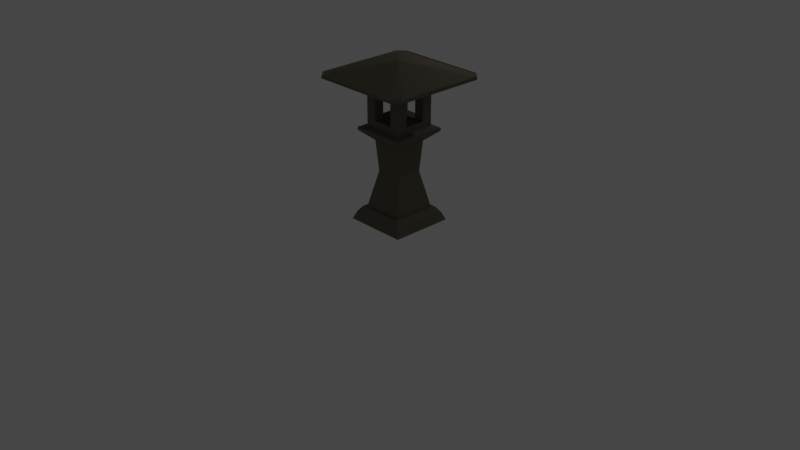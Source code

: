 # Source: lantern-flame.blend  (saved by Blender 2.92.15; exported with 4.5.12 LTS)
import bpy
from mathutils import Matrix  # noqa: F401  (used for matrix-valued properties, if any)

bpy.ops.wm.read_factory_settings(use_empty=True)
scene = bpy.context.scene
scene.name = 'Scene'

# ---- collections
col_collection = bpy.data.collections.new('Collection'); scene.collection.children.link(col_collection)

# ---- materials (node trees are filled in below, after node groups)
mat_stone = bpy.data.materials.new('Stone')
mat_stone.use_transparent_shadow = False
mat_flame = bpy.data.materials.new('Flame')
mat_flame.use_transparent_shadow = False

# ---- material node trees
mat_stone.use_nodes = True; mat_stone.node_tree.nodes.clear()
_N = mat_stone.node_tree.nodes; _L = mat_stone.node_tree.links
n0 = _N.new('ShaderNodeBsdfPrincipled'); n0.name = 'Principled BSDF'; n0.location = (10, 300)
n0.distribution = 'GGX'
n0.subsurface_method = 'BURLEY'
n0.inputs[0].default_value = (0.1789, 0.163, 0.1205, 1.0)
n0.inputs[2].default_value = 1.0
n0.inputs[3].default_value = 1.45
n0.inputs[13].default_value = 0.0
n0.inputs[27].default_value = (0.0, 0.0, 0.0, 1.0)
n0.inputs[28].default_value = 1.0
n1 = _N.new('ShaderNodeOutputMaterial'); n1.name = 'Material Output'; n1.location = (300, 300)
_L.new(n0.outputs[0], n1.inputs[0])
n1.is_active_output = True
mat_flame.use_nodes = True; mat_flame.node_tree.nodes.clear()
_N = mat_flame.node_tree.nodes; _L = mat_flame.node_tree.links
n0 = _N.new('ShaderNodeBsdfPrincipled'); n0.name = 'Principled BSDF'; n0.location = (10, 300)
n0.distribution = 'GGX'
n0.subsurface_method = 'BURLEY'
n0.inputs[0].default_value = (0.8971, 0.3183, 0.0, 1.0)
n0.inputs[2].default_value = 0.6571
n0.inputs[3].default_value = 1.45
n0.inputs[13].default_value = 0.0
n0.inputs[20].default_value = 0.0
n0.inputs[27].default_value = (1.0, 0.03761, 0.0, 1.0)
n0.inputs[28].default_value = 45.3
n1 = _N.new('ShaderNodeOutputMaterial'); n1.name = 'Material Output'; n1.location = (300, 300)
_L.new(n0.outputs[0], n1.inputs[0])
n1.is_active_output = True

# ---- world
world_world = bpy.data.worlds.new('World'); scene.world = world_world
world_world.use_nodes = True; world_world.node_tree.nodes.clear()
_N = world_world.node_tree.nodes; _L = world_world.node_tree.links
n0 = _N.new('ShaderNodeOutputWorld'); n0.name = 'World Output'; n0.location = (300, 300)
n1 = _N.new('ShaderNodeBackground'); n1.name = 'Background'; n1.location = (10, 300)
n1.inputs[0].default_value = (0.05088, 0.05088, 0.05088, 1.0)
_L.new(n1.outputs[0], n0.inputs[0])
n0.is_active_output = True
world_world.color = (0.05088, 0.05088, 0.05088)
world_world.use_sun_shadow = False
world_world.sun_shadow_jitter_overblur = 0.0

# ---- cameras
cam_camera = bpy.data.cameras.new('Camera')
cam_camera.clip_end = 100.0
cam_camera.ortho_scale = 7.314

# ---- lights
light_light_001 = bpy.data.lights.new('Light.001', 'POINT')
light_light_001.color = (1.0, 0.1059, 0.0)
light_light_001.specular_factor = 0.0
light_light_001.transmission_factor = 0.0
light_light_001.energy = 50.0
light_light_001.shadow_soft_size = 0.08
light_light_001.shadow_maximum_resolution = 0.006
light_light_001.use_absolute_resolution = True
light_light_002 = bpy.data.lights.new('Light.002', 'POINT')
light_light_002.specular_factor = 0.1641
light_light_002.transmission_factor = 0.0
light_light_002.energy = 18.8
light_light_002.shadow_soft_size = 0.06
light_light_002.shadow_maximum_resolution = 0.006
light_light_002.use_absolute_resolution = True

# ---- meshes
me_plane = bpy.data.meshes.new('Plane')
me_plane.from_pydata([(-1.0, -1.0, 0.0), (1.0, -1.0, 0.0), (-1.0, 1.0, 0.0), (1.0, 1.0, 0.0), (-0.8942, -0.8942, 0.306), (0.8942, -0.8942, 0.306), (-0.8942, 0.8942, 0.306), (0.8942, 0.8942, 0.306), (-0.6755, 0.6755, 0.5226), (-0.6755, -0.6755, 0.5226), (0.6755, -0.6755, 0.5226), (0.6755, 0.6755, 0.5226), (-0.772, 0.772, 0.5226), (-0.772, -0.772, 0.5226), (0.772, -0.772, 0.5226), (0.772, 0.772, 0.5226), (-0.4195, 0.4195, 1.966), (-0.4195, -0.4195, 1.966), (0.4195, -0.4195, 1.966), (0.4195, 0.4195, 1.966), (-0.4946, 0.4946, 3.178), (-0.4946, -0.4946, 3.178), (0.4946, -0.4946, 3.178), (0.4946, 0.4946, 3.178), (0.6511, -0.6511, 3.76), (0.6511, 0.6511, 3.76), (-0.6511, -0.6511, 3.76), (-0.6511, 0.6511, 3.76), (-0.8552, 0.8552, 3.686), (0.8552, 0.8552, 3.686), (0.8552, -0.8552, 3.686), (-0.8552, -0.8552, 3.686), (0.8552, 0.8552, 3.569), (0.8552, -0.8552, 3.569), (-0.8552, -0.8552, 3.569), (-0.8552, 0.8552, 3.569), (0.0, -0.6511, 3.76), (0.0, 0.6511, 3.76), (0.6511, 0.0, 3.76), (-0.6511, 0.0, 3.76), (0.3256, 0.0, 3.76), (-0.3256, 0.0, 3.76), (0.0, 0.3256, 3.76), (0.0, -0.3256, 3.76), (-0.3256, -0.3256, 3.76), (-0.3256, 0.3256, 3.76), (0.3256, 0.3256, 3.76), (0.3256, -0.3256, 3.76), (0.3256, -0.6511, 4.023), (0.6511, -0.6511, 4.023), (-0.3256, 0.6511, 4.023), (-0.6511, 0.6511, 4.023), (0.6511, 0.3256, 4.023), (0.6511, 0.6511, 4.023), (-0.6511, -0.3256, 4.023), (-0.6511, -0.6511, 4.023), (-0.3256, -0.6511, 4.023), (0.0, -0.6511, 4.023), (0.3256, 0.6511, 4.023), (0.0, 0.6511, 4.023), (0.6511, -0.3256, 4.023), (0.6511, 0.0, 4.023), (-0.6511, 0.3256, 4.023), (-0.6511, 0.0, 4.023), (0.3256, 0.0, 4.023), (0.0, 0.3256, 4.023), (-0.3256, 0.0, 4.023), (0.0, -0.3256, 4.023), (-0.3256, -0.3256, 4.023), (-0.3256, 0.3256, 4.023), (0.3256, 0.3256, 4.023), (0.3256, -0.3256, 4.023), (0.6511, -0.3256, 4.345), (0.3256, 0.6511, 4.345), (-0.3256, -0.6511, 4.345), (-0.6511, -0.6511, 4.345), (-0.6511, -0.3256, 4.345), (0.6511, 0.6511, 4.345), (-0.6511, -0.3256, 4.634), (0.6511, 0.3256, 4.345), (-0.6511, 0.6511, 4.345), (-0.3256, 0.6511, 4.345), (0.6511, -0.6511, 4.345), (0.3256, -0.6511, 4.345), (-0.3256, -0.3256, 4.634), (-0.3256, -0.6511, 4.634), (-0.6511, 0.3256, 4.634), (-0.3256, 0.6511, 4.634), (-0.3256, 0.3256, 4.634), (0.3256, -0.3256, 4.345), (0.3256, 0.3256, 4.345), (-0.3256, 0.3256, 4.345), (-0.3256, -0.3256, 4.345), (-0.6511, 0.3256, 4.345), (-0.6511, 0.6511, 4.634), (0.6511, -0.6511, 4.634), (0.6511, -0.3256, 4.634), (0.6511, 0.6511, 4.634), (0.3256, 0.6511, 4.634), (-0.6511, -0.6511, 4.634), (0.6511, 0.3256, 4.634), (0.3256, -0.6511, 4.634), (0.3256, 0.3256, 4.634), (0.3256, -0.3256, 4.634), (0.0, 0.6511, 4.992), (-0.3256, 0.6511, 4.992), (0.6511, 0.6511, 4.992), (0.3256, 0.6511, 4.992), (0.6511, 0.0, 4.992), (0.6511, 0.3256, 4.992), (0.6511, -0.6511, 4.992), (0.6511, -0.3256, 4.992), (-0.6511, 0.0, 4.992), (-0.6511, -0.3256, 4.992), (-0.3256, 0.0, 4.992), (-0.3256, -0.6511, 4.992), (-0.3256, -0.3256, 4.992), (-0.3256, 0.3256, 4.992), (0.0, 0.3256, 4.992), (0.0, -0.6511, 4.992), (0.0, -0.3256, 4.992), (-0.6511, 0.3256, 4.992), (-0.6511, 0.6511, 4.992), (-0.6511, -0.6511, 4.992), (0.3256, -0.6511, 4.992), (0.3256, 0.0, 4.992), (0.3256, 0.3256, 4.992), (0.3256, -0.3256, 4.992), (0.0, 0.6252, 5.304), (0.6252, 0.0, 5.304), (-0.6252, 0.0, 5.304), (0.0, -0.6252, 5.304), (0.5401, 0.6252, 5.304), (0.6252, 0.5401, 5.304), (0.6511, 0.6511, 5.215), (0.6511, -0.6511, 5.215), (0.6252, -0.5401, 5.304), (0.5401, -0.6252, 5.304), (-0.6511, 0.6511, 5.215), (-0.6252, 0.5401, 5.304), (-0.5401, 0.6252, 5.304), (-0.5401, -0.6252, 5.304), (-0.6252, -0.5401, 5.304), (-0.6511, -0.6511, 5.215), (-0.6987, 0.8088, 5.443), (-1.036e-08, 0.8088, 5.443), (-0.8088, 0.0, 5.443), (-0.8088, -0.6987, 5.443), (0.6987, 0.8088, 5.443), (-0.8088, 0.6987, 5.443), (0.8088, 0.6987, 5.443), (0.8088, -0.6987, 5.443), (0.6987, -0.8088, 5.443), (-0.6987, -0.8088, 5.443), (-1.036e-08, -0.8088, 5.443), (0.8088, 0.0, 5.443), (-1.185, 1.372, 5.495), (-3.511e-08, 1.372, 5.495), (-1.372, 7.053e-09, 5.495), (-1.372, -1.185, 5.495), (1.185, 1.372, 5.495), (-1.372, 1.185, 5.495), (1.372, 1.185, 5.495), (1.372, -1.185, 5.495), (1.185, -1.372, 5.495), (-1.185, -1.372, 5.495), (-3.511e-08, -1.372, 5.495), (1.372, 7.053e-09, 5.495), (-1.456, 1.685, 5.584), (-4.724e-08, 1.685, 5.584), (-1.685, 3.898e-09, 5.584), (-1.685, -1.456, 5.584), (1.456, 1.685, 5.584), (-1.685, 1.456, 5.584), (1.685, 1.456, 5.584), (1.685, -1.456, 5.584), (1.456, -1.685, 5.584), (-1.456, -1.685, 5.584), (-4.724e-08, -1.685, 5.584), (1.685, 3.898e-09, 5.584), (-1.438, 1.665, 5.704), (-5.546e-08, 1.665, 5.704), (-1.665, 3.855e-09, 5.704), (-1.665, -1.438, 5.704), (1.438, 1.665, 5.704), (-1.665, 1.438, 5.704), (1.665, 1.438, 5.704), (1.665, -1.438, 5.704), (1.438, -1.665, 5.704), (-1.438, -1.665, 5.704), (-5.546e-08, -1.665, 5.704), (1.665, 3.855e-09, 5.704), (-1.387, 1.605, 5.681), (-5.058e-08, 1.605, 5.681), (-1.605, 3.001e-09, 5.681), (-1.605, -1.387, 5.681), (1.387, 1.605, 5.681), (-1.605, 1.387, 5.681), (1.605, 1.387, 5.681), (1.605, -1.387, 5.681), (1.387, -1.605, 5.681), (-1.387, -1.605, 5.681), (-5.058e-08, -1.605, 5.681), (1.605, 3.001e-09, 5.681), (2.516e-08, -2.751e-08, 6.206)], [], [(0, 2, 3, 1), (5, 7, 15, 14), (1, 3, 7, 5), (2, 0, 4, 6), (3, 2, 6, 7), (0, 1, 5, 4), (10, 11, 19, 18), (6, 4, 13, 12), (7, 6, 12, 15), (4, 5, 14, 13), (9, 8, 12, 13), (10, 9, 13, 14), (11, 10, 14, 15), (8, 11, 15, 12), (18, 19, 23, 22), (8, 9, 17, 16), (11, 8, 16, 19), (9, 10, 18, 17), (33, 32, 29, 30), (16, 17, 21, 20), (19, 16, 20, 23), (17, 18, 22, 21), (22, 23, 32, 33), (35, 34, 31, 28), (30, 29, 25, 38, 24), (28, 31, 26, 39, 27), (21, 22, 33, 34), (31, 30, 24, 36, 26), (32, 35, 28, 29), (23, 20, 35, 32), (34, 33, 30, 31), (20, 21, 34, 35), (29, 28, 27, 37, 25), (44, 41, 66, 68), (42, 46, 70, 65), (43, 44, 68, 67), (124, 119, 115, 116, 120, 127), (41, 45, 69, 66), (53, 58, 73, 98, 107, 104, 105, 87, 81, 50, 51, 80, 94, 122, 138, 140, 128, 132, 134, 106, 97, 77), (46, 40, 64, 70), (45, 42, 65, 69), (47, 43, 67, 71), (40, 47, 71, 64), (27, 39, 26, 55, 54, 63, 62, 51), (48, 49, 82, 95, 110, 135, 137, 131, 141, 143, 123, 99, 75, 55, 56, 74, 85, 115, 119, 124, 101, 83), (24, 38, 25, 53, 52, 61, 60, 49), (49, 60, 72, 96, 111, 108, 109, 100, 79, 52, 53, 77, 97, 106, 134, 133, 129, 136, 135, 110, 95, 82), (57, 48, 71, 67, 68, 56), (61, 52, 70, 64, 71, 60), (58, 59, 50, 69, 65, 70), (62, 63, 54, 68, 66, 69), (112, 121, 117, 114, 116, 113), (104, 107, 126, 118, 117, 105), (109, 108, 111, 127, 125, 126), (62, 69, 91, 88, 117, 121, 86, 93), (89, 71, 48, 83, 101, 124, 127, 103), (70, 90, 102, 126, 107, 98, 73, 58), (68, 54, 76, 78, 113, 116, 84, 92), (90, 70, 52, 79, 100, 109, 126, 102), (50, 81, 87, 105, 117, 88, 91, 69), (60, 71, 89, 103, 127, 111, 96, 72), (68, 92, 84, 116, 115, 85, 74, 56), (132, 133, 134), (135, 136, 137), (138, 139, 140), (141, 142, 143), (25, 37, 27, 51, 50, 59, 58, 53), (45, 41, 44, 43, 47, 40, 46, 42), (57, 56, 55, 26, 36, 24, 49, 48), (54, 55, 75, 99, 123, 143, 142, 130, 139, 138, 122, 94, 80, 51, 62, 93, 86, 121, 112, 113, 78, 76), (136, 129, 155, 151), (149, 146, 158, 161), (133, 132, 148, 150), (140, 139, 149, 144), (141, 131, 154, 153), (130, 142, 147, 146), (137, 136, 151, 152), (131, 137, 152, 154), (132, 128, 145, 148), (142, 141, 153, 147), (129, 133, 150, 155), (139, 130, 146, 149), (128, 140, 144, 145), (156, 161, 173, 168), (151, 155, 167, 163), (145, 144, 156, 157), (147, 153, 165, 159), (150, 148, 160, 162), (154, 152, 164, 166), (146, 147, 159, 158), (153, 154, 166, 165), (152, 151, 163, 164), (148, 145, 157, 160), (155, 150, 162, 167), (144, 149, 161, 156), (168, 173, 185, 180), (161, 158, 170, 173), (163, 167, 179, 175), (157, 156, 168, 169), (159, 165, 177, 171), (162, 160, 172, 174), (166, 164, 176, 178), (158, 159, 171, 170), (165, 166, 178, 177), (164, 163, 175, 176), (160, 157, 169, 172), (167, 162, 174, 179), (191, 186, 198, 203), (173, 170, 182, 185), (175, 179, 191, 187), (169, 168, 180, 181), (171, 177, 189, 183), (174, 172, 184, 186), (178, 176, 188, 190), (170, 171, 183, 182), (177, 178, 190, 189), (176, 175, 187, 188), (172, 169, 181, 184), (179, 174, 186, 191), (196, 193, 204), (180, 185, 197, 192), (185, 182, 194, 197), (187, 191, 203, 199), (181, 180, 192, 193), (183, 189, 201, 195), (186, 184, 196, 198), (190, 188, 200, 202), (182, 183, 195, 194), (189, 190, 202, 201), (188, 187, 199, 200), (184, 181, 193, 196), (203, 198, 204), (192, 197, 204), (197, 194, 204), (199, 203, 204), (193, 192, 204), (195, 201, 204), (198, 196, 204), (202, 200, 204), (194, 195, 204), (201, 202, 204), (200, 199, 204)])
_uv = me_plane.uv_layers.new(name='UVMap')
_uv.uv.foreach_set('vector', [0.0, 0.0, 0.0, 1.0, 1.0, 1.0, 1.0, 0.0, 1.0, 0.0, 1.0, 1.0, 1.0, 1.0, 1.0, 0.0, 1.0, 0.0, 1.0, 1.0, 1.0, 1.0, 1.0, 0.0, 0.0, 1.0, 0.0, 0.0, 0.0, 0.0, 0.0, 1.0, 1.0, 1.0, 0.0, 1.0, 0.0, 1.0, 1.0, 1.0, 0.0, 0.0, 1.0, 0.0, 1.0, 0.0, 0.0, 0.0, 0.9375, 0.06251, 0.9375, 0.9375, 0.9375, 0.9375, 0.9375, 0.06251, 0.0, 1.0, 0.0, 0.0, 0.0, 0.0, 0.0, 1.0, 1.0, 1.0, 0.0, 1.0, 0.0, 1.0, 1.0, 1.0, 0.0, 0.0, 1.0, 0.0, 1.0, 0.0, 0.0, 0.0, 0.06251, 0.06251, 0.06251, 0.9375, 0.0, 1.0, 0.0, 0.0, 0.9375, 0.06251, 0.06251, 0.06251, 0.0, 0.0, 1.0, 0.0, 0.9375, 0.9375, 0.9375, 0.06251, 1.0, 0.0, 1.0, 1.0, 0.06251, 0.9375, 0.9375, 0.9375, 1.0, 1.0, 0.0, 1.0, 0.9375, 0.06251, 0.9375, 0.9375, 0.9375, 0.9375, 0.9375, 0.06251, 0.06251, 0.9375, 0.06251, 0.06251, 0.06251, 0.06251, 0.06251, 0.9375, 0.9375, 0.9375, 0.06251, 0.9375, 0.06251, 0.9375, 0.9375, 0.9375, 0.06251, 0.06251, 0.9375, 0.06251, 0.9375, 0.06251, 0.06251, 0.06251, 0.9375, 0.06251, 0.9375, 0.9375, 0.9375, 0.9375, 0.9375, 0.06251, 0.06251, 0.9375, 0.06251, 0.06251, 0.06251, 0.06251, 0.06251, 0.9375, 0.9375, 0.9375, 0.06251, 0.9375, 0.06251, 0.9375, 0.9375, 0.9375, 0.06251, 0.06251, 0.9375, 0.06251, 0.9375, 0.06251, 0.06251, 0.06251, 0.9375, 0.06251, 0.9375, 0.9375, 0.9375, 0.9375, 0.9375, 0.06251, 0.06251, 0.9375, 0.06251, 0.06251, 0.06251, 0.06251, 0.06251, 0.9375, 0.9375, 0.06251, 0.9375, 0.9375, 0.9375, 0.9375, 0.9375, 0.2813, 0.9375, 0.06251, 0.06251, 0.9375, 0.06251, 0.06251, 0.06251, 0.06251, 0.06251, 0.7187, 0.06251, 0.9375, 0.06251, 0.06251, 0.9375, 0.06251, 0.9375, 0.06251, 0.06251, 0.06251, 0.06251, 0.06251, 0.9375, 0.06251, 0.9375, 0.06251, 0.2813, 0.06251, 0.06251, 0.06251, 0.9375, 0.9375, 0.06251, 0.9375, 0.06251, 0.9375, 0.9375, 0.9375, 0.9375, 0.9375, 0.06251, 0.9375, 0.06251, 0.9375, 0.9375, 0.9375, 0.06251, 0.06251, 0.9375, 0.06251, 0.9375, 0.06251, 0.06251, 0.06251, 0.06251, 0.9375, 0.06251, 0.06251, 0.06251, 0.06251, 0.06251, 0.9375, 0.9375, 0.9375, 0.06251, 0.9375, 0.06251, 0.9375, 0.7187, 0.9375, 0.9375, 0.9375, 0.2813, 0.2813, 0.2813, 0.5, 0.2813, 0.5, 0.2813, 0.2813, 0.5, 0.7187, 0.7187, 0.7187, 0.7187, 0.7187, 0.5, 0.7187, 0.5, 0.2813, 0.2813, 0.2813, 0.2813, 0.2813, 0.5, 0.2813, 0.7187, 0.06251, 0.5, 0.06251, 0.2813, 0.06251, 0.2813, 0.2813, 0.5, 0.2813, 0.7187, 0.2813, 0.2813, 0.5, 0.2813, 0.7187, 0.2813, 0.7187, 0.2813, 0.5, 0.9375, 0.9375, 0.7187, 0.9375, 0.7187, 0.9375, 0.7187, 0.9375, 0.7187, 0.9375, 0.5, 0.9375, 0.2813, 0.9375, 0.2813, 0.9375, 0.2813, 0.9375, 0.2813, 0.9375, 0.06251, 0.9375, 0.06251, 0.9375, 0.06251, 0.9375, 0.06251, 0.9375, 0.06251, 0.9375, 0.1221, 0.9375, 0.7187, 0.9375, 0.8779, 0.9375, 0.9375, 0.9375, 0.9375, 0.9375, 0.9375, 0.9375, 0.9375, 0.9375, 0.7187, 0.7187, 0.7187, 0.5, 0.7187, 0.5, 0.7187, 0.7187, 0.2813, 0.7187, 0.5, 0.7187, 0.5, 0.7187, 0.2813, 0.7187, 0.7187, 0.2813, 0.5, 0.2813, 0.5, 0.2813, 0.7187, 0.2813, 0.7187, 0.5, 0.7187, 0.2813, 0.7187, 0.2813, 0.7187, 0.5, 0.06251, 0.9375, 0.06251, 0.2813, 0.06251, 0.06251, 0.06251, 0.06251, 0.06251, 0.2813, 0.06251, 0.5, 0.06251, 0.7187, 0.06251, 0.9375, 0.7187, 0.06251, 0.9375, 0.06251, 0.9375, 0.06251, 0.9375, 0.06251, 0.9375, 0.06251, 0.9375, 0.06251, 0.8779, 0.06251, 0.2813, 0.06251, 0.1221, 0.06251, 0.06251, 0.06251, 0.06251, 0.06251, 0.06251, 0.06251, 0.06251, 0.06251, 0.06251, 0.06251, 0.2813, 0.06251, 0.2813, 0.06251, 0.2813, 0.06251, 0.2813, 0.06251, 0.5, 0.06251, 0.7187, 0.06251, 0.7187, 0.06251, 0.7187, 0.06251, 0.9375, 0.06251, 0.9375, 0.7187, 0.9375, 0.9375, 0.9375, 0.9375, 0.9375, 0.7187, 0.9375, 0.5, 0.9375, 0.2813, 0.9375, 0.06251, 0.9375, 0.06251, 0.9375, 0.2813, 0.9375, 0.2813, 0.9375, 0.2813, 0.9375, 0.2813, 0.9375, 0.5, 0.9375, 0.7187, 0.9375, 0.7187, 0.9375, 0.7187, 0.9375, 0.7187, 0.9375, 0.9375, 0.9375, 0.9375, 0.9375, 0.9375, 0.9375, 0.9375, 0.9375, 0.9375, 0.9375, 0.8779, 0.9375, 0.2813, 0.9375, 0.1221, 0.9375, 0.06251, 0.9375, 0.06251, 0.9375, 0.06251, 0.9375, 0.06251, 0.5, 0.06251, 0.7187, 0.06251, 0.7187, 0.2813, 0.5, 0.2813, 0.2813, 0.2813, 0.2813, 0.06251, 0.9375, 0.5, 0.9375, 0.7187, 0.7187, 0.7187, 0.7187, 0.5, 0.7187, 0.2813, 0.9375, 0.2813, 0.7187, 0.9375, 0.5, 0.9375, 0.2813, 0.9375, 0.2813, 0.7187, 0.5, 0.7187, 0.7187, 0.7187, 0.06251, 0.7187, 0.06251, 0.5, 0.06251, 0.2813, 0.2813, 0.2813, 0.2813, 0.5, 0.2813, 0.7187, 0.06251, 0.5, 0.06251, 0.7187, 0.2813, 0.7187, 0.2813, 0.5, 0.2813, 0.2813, 0.06251, 0.2813, 0.5, 0.9375, 0.7187, 0.9375, 0.7187, 0.7187, 0.5, 0.7187, 0.2813, 0.7187, 0.2813, 0.9375, 0.9375, 0.7187, 0.9375, 0.5, 0.9375, 0.2813, 0.7187, 0.2813, 0.7187, 0.5, 0.7187, 0.7187, 0.06251, 0.7187, 0.2813, 0.7187, 0.0, 0.0, 0.0, 0.0, 0.2813, 0.7187, 0.06251, 0.7187, 0.06251, 0.7187, 0.06251, 0.7187, 0.0, 0.0, 0.7187, 0.2813, 0.7187, 0.06251, 0.7187, 0.06251, 0.7187, 0.06251, 0.7187, 0.06251, 0.7187, 0.2813, 0.0, 0.0, 0.7187, 0.7187, 0.0, 0.0, 0.0, 0.0, 0.7187, 0.7187, 0.7187, 0.9375, 0.7187, 0.9375, 0.7187, 0.9375, 0.7187, 0.9375, 0.2813, 0.2813, 0.06251, 0.2813, 0.06251, 0.2813, 0.06251, 0.2813, 0.06251, 0.2813, 0.2813, 0.2813, 0.0, 0.0, 0.0, 0.0, 0.0, 0.0, 0.7187, 0.7187, 0.9375, 0.7187, 0.9375, 0.7187, 0.9375, 0.7187, 0.9375, 0.7187, 0.7187, 0.7187, 0.0, 0.0, 0.2813, 0.9375, 0.2813, 0.9375, 0.2813, 0.9375, 0.2813, 0.9375, 0.2813, 0.7187, 0.0, 0.0, 0.0, 0.0, 0.2813, 0.7187, 0.9375, 0.2813, 0.7187, 0.2813, 0.0, 0.0, 0.0, 0.0, 0.7187, 0.2813, 0.9375, 0.2813, 0.9375, 0.2813, 0.9375, 0.2813, 0.2813, 0.2813, 0.0, 0.0, 0.0, 0.0, 0.2813, 0.2813, 0.2813, 0.06251, 0.2813, 0.06251, 0.2813, 0.06251, 0.2813, 0.06251, 0.8779, 0.9375, 0.9375, 0.8779, 0.9375, 0.9375, 0.9375, 0.06251, 0.9375, 0.1221, 0.8779, 0.06251, 0.06251, 0.9375, 0.06251, 0.8779, 0.1221, 0.9375, 0.1221, 0.06251, 0.06251, 0.1221, 0.06251, 0.06251, 0.9375, 0.9375, 0.2813, 0.9375, 0.06251, 0.9375, 0.06251, 0.9375, 0.2813, 0.9375, 0.5, 0.9375, 0.7187, 0.9375, 0.9375, 0.9375, 0.2813, 0.7187, 0.2813, 0.5, 0.2813, 0.2813, 0.5, 0.2813, 0.7187, 0.2813, 0.7187, 0.5, 0.7187, 0.7187, 0.5, 0.7187, 0.5, 0.06251, 0.2813, 0.06251, 0.06251, 0.06251, 0.06251, 0.06251, 0.7187, 0.06251, 0.9375, 0.06251, 0.9375, 0.06251, 0.7187, 0.06251, 0.06251, 0.2813, 0.06251, 0.06251, 0.06251, 0.06251, 0.06251, 0.06251, 0.06251, 0.06251, 0.06251, 0.06251, 0.06251, 0.1221, 0.06251, 0.7187, 0.06251, 0.8779, 0.06251, 0.9375, 0.06251, 0.9375, 0.06251, 0.9375, 0.06251, 0.9375, 0.06251, 0.9375, 0.06251, 0.7187, 0.06251, 0.7187, 0.06251, 0.7187, 0.06251, 0.7187, 0.06251, 0.5, 0.06251, 0.2813, 0.06251, 0.2813, 0.06251, 0.2813, 0.9375, 0.1221, 0.9375, 0.2813, 0.9375, 0.2813, 0.9375, 0.1221, 0.06251, 0.8779, 0.06251, 0.7187, 0.06251, 0.7187, 0.06251, 0.8779, 0.9375, 0.8779, 0.8779, 0.9375, 0.8779, 0.9375, 0.9375, 0.8779, 0.1221, 0.9375, 0.06251, 0.8779, 0.06251, 0.8779, 0.1221, 0.9375, 0.1221, 0.06251, 0.2813, 0.06251, 0.2813, 0.06251, 0.1221, 0.06251, 0.06251, 0.7187, 0.06251, 0.1221, 0.06251, 0.1221, 0.06251, 0.7187, 0.8779, 0.06251, 0.9375, 0.1221, 0.9375, 0.1221, 0.8779, 0.06251, 0.2813, 0.06251, 0.8779, 0.06251, 0.8779, 0.06251, 0.2813, 0.06251, 0.8779, 0.9375, 0.7187, 0.9375, 0.7187, 0.9375, 0.8779, 0.9375, 0.06251, 0.1221, 0.1221, 0.06251, 0.1221, 0.06251, 0.06251, 0.1221, 0.9375, 0.2813, 0.9375, 0.8779, 0.9375, 0.8779, 0.9375, 0.2813, 0.06251, 0.8779, 0.06251, 0.7187, 0.06251, 0.7187, 0.06251, 0.8779, 0.7187, 0.9375, 0.1221, 0.9375, 0.1221, 0.9375, 0.7187, 0.9375, 0.1221, 0.9375, 0.06251, 0.8779, 0.06251, 0.8779, 0.1221, 0.9375, 0.9375, 0.1221, 0.9375, 0.2813, 0.9375, 0.2813, 0.9375, 0.1221, 0.7187, 0.9375, 0.1221, 0.9375, 0.1221, 0.9375, 0.7187, 0.9375, 0.06251, 0.1221, 0.1221, 0.06251, 0.1221, 0.06251, 0.06251, 0.1221, 0.9375, 0.8779, 0.8779, 0.9375, 0.8779, 0.9375, 0.9375, 0.8779, 0.2813, 0.06251, 0.8779, 0.06251, 0.8779, 0.06251, 0.2813, 0.06251, 0.06251, 0.7187, 0.06251, 0.1221, 0.06251, 0.1221, 0.06251, 0.7187, 0.1221, 0.06251, 0.2813, 0.06251, 0.2813, 0.06251, 0.1221, 0.06251, 0.8779, 0.06251, 0.9375, 0.1221, 0.9375, 0.1221, 0.8779, 0.06251, 0.8779, 0.9375, 0.7187, 0.9375, 0.7187, 0.9375, 0.8779, 0.9375, 0.9375, 0.2813, 0.9375, 0.8779, 0.9375, 0.8779, 0.9375, 0.2813, 0.1221, 0.9375, 0.06251, 0.8779, 0.06251, 0.8779, 0.1221, 0.9375, 0.1221, 0.9375, 0.06251, 0.8779, 0.06251, 0.8779, 0.1221, 0.9375, 0.06251, 0.8779, 0.06251, 0.7187, 0.06251, 0.7187, 0.06251, 0.8779, 0.9375, 0.1221, 0.9375, 0.2813, 0.9375, 0.2813, 0.9375, 0.1221, 0.7187, 0.9375, 0.1221, 0.9375, 0.1221, 0.9375, 0.7187, 0.9375, 0.06251, 0.1221, 0.1221, 0.06251, 0.1221, 0.06251, 0.06251, 0.1221, 0.9375, 0.8779, 0.8779, 0.9375, 0.8779, 0.9375, 0.9375, 0.8779, 0.2813, 0.06251, 0.8779, 0.06251, 0.8779, 0.06251, 0.2813, 0.06251, 0.06251, 0.7187, 0.06251, 0.1221, 0.06251, 0.1221, 0.06251, 0.7187, 0.1221, 0.06251, 0.2813, 0.06251, 0.2813, 0.06251, 0.1221, 0.06251, 0.8779, 0.06251, 0.9375, 0.1221, 0.9375, 0.1221, 0.8779, 0.06251, 0.8779, 0.9375, 0.7187, 0.9375, 0.7187, 0.9375, 0.8779, 0.9375, 0.9375, 0.2813, 0.9375, 0.8779, 0.9375, 0.8779, 0.9375, 0.2813, 0.9375, 0.2813, 0.9375, 0.8779, 0.9375, 0.8779, 0.9375, 0.2813, 0.06251, 0.8779, 0.06251, 0.7187, 0.06251, 0.7187, 0.06251, 0.8779, 0.9375, 0.1221, 0.9375, 0.2813, 0.9375, 0.2813, 0.9375, 0.1221, 0.7187, 0.9375, 0.1221, 0.9375, 0.1221, 0.9375, 0.7187, 0.9375, 0.06251, 0.1221, 0.1221, 0.06251, 0.1221, 0.06251, 0.06251, 0.1221, 0.9375, 0.8779, 0.8779, 0.9375, 0.8779, 0.9375, 0.9375, 0.8779, 0.2813, 0.06251, 0.8779, 0.06251, 0.8779, 0.06251, 0.2813, 0.06251, 0.06251, 0.7187, 0.06251, 0.1221, 0.06251, 0.1221, 0.06251, 0.7187, 0.1221, 0.06251, 0.2813, 0.06251, 0.2813, 0.06251, 0.1221, 0.06251, 0.8779, 0.06251, 0.9375, 0.1221, 0.9375, 0.1221, 0.8779, 0.06251, 0.8779, 0.9375, 0.7187, 0.9375, 0.7187, 0.9375, 0.8779, 0.9375, 0.9375, 0.2813, 0.9375, 0.8779, 0.9375, 0.8779, 0.9375, 0.2813, 0.8779, 0.9375, 0.7187, 0.9375, 0.8779, 0.9375, 0.1221, 0.9375, 0.06251, 0.8779, 0.06251, 0.8779, 0.1221, 0.9375, 0.06251, 0.8779, 0.06251, 0.7187, 0.06251, 0.7187, 0.06251, 0.8779, 0.9375, 0.1221, 0.9375, 0.2813, 0.9375, 0.2813, 0.9375, 0.1221, 0.7187, 0.9375, 0.1221, 0.9375, 0.1221, 0.9375, 0.7187, 0.9375, 0.06251, 0.1221, 0.1221, 0.06251, 0.1221, 0.06251, 0.06251, 0.1221, 0.9375, 0.8779, 0.8779, 0.9375, 0.8779, 0.9375, 0.9375, 0.8779, 0.2813, 0.06251, 0.8779, 0.06251, 0.8779, 0.06251, 0.2813, 0.06251, 0.06251, 0.7187, 0.06251, 0.1221, 0.06251, 0.1221, 0.06251, 0.7187, 0.1221, 0.06251, 0.2813, 0.06251, 0.2813, 0.06251, 0.1221, 0.06251, 0.8779, 0.06251, 0.9375, 0.1221, 0.9375, 0.1221, 0.8779, 0.06251, 0.8779, 0.9375, 0.7187, 0.9375, 0.7187, 0.9375, 0.8779, 0.9375, 0.9375, 0.2813, 0.9375, 0.8779, 0.9375, 0.2813, 0.1221, 0.9375, 0.06251, 0.8779, 0.1221, 0.9375, 0.06251, 0.8779, 0.06251, 0.7187, 0.06251, 0.8779, 0.9375, 0.1221, 0.9375, 0.2813, 0.9375, 0.1221, 0.7187, 0.9375, 0.1221, 0.9375, 0.7187, 0.9375, 0.06251, 0.1221, 0.1221, 0.06251, 0.06251, 0.1221, 0.9375, 0.8779, 0.8779, 0.9375, 0.9375, 0.8779, 0.2813, 0.06251, 0.8779, 0.06251, 0.2813, 0.06251, 0.06251, 0.7187, 0.06251, 0.1221, 0.06251, 0.7187, 0.1221, 0.06251, 0.2813, 0.06251, 0.1221, 0.06251, 0.8779, 0.06251, 0.9375, 0.1221, 0.8779, 0.06251])
me_plane.materials.append(mat_stone)
me_plane.use_remesh_fix_poles = True
me_plane.use_remesh_preserve_attributes = False
me_plane.use_mirror_vertex_groups = False
me_plane.update()
me_icosphere = bpy.data.meshes.new('Icosphere')
me_icosphere.from_pydata([(-0.03619, 0.001734, -0.01703), (0.5809, -0.7293, 0.6016), (-0.3867, -0.7977, 0.5048), (-0.8738, -0.02362, 0.6117), (-0.1438, 0.7069, 0.4871), (0.8753, 0.1499, 0.539), (0.5277, -0.6944, 1.201), (-0.4761, 0.009853, 1.402), (0.1132, 0.4661, 1.282), (0.6627, -0.1802, 1.022), (0.6308, -0.4853, 1.338), (0.01695, 0.02198, 2.232), (-0.2195, -0.5267, 0.1159), (0.4055, -0.3288, 0.1444), (0.1792, -0.8291, 0.4541), (0.8874, -0.1397, 0.4735), (0.4852, 0.2979, 0.1409), (-0.5367, -0.03265, 0.1833), (-0.8344, -0.3384, 0.3948), (-0.1768, 0.5437, 0.1164), (-0.6562, 0.3784, 0.4531), (0.3094, 0.7437, 0.4323), (0.638, -0.7058, 0.9873), (0.7792, -0.177, 0.9126), (0.3976, -0.7835, 0.9351), (0.3078, -0.8117, 0.8228), (-0.7614, -0.04342, 1.082), (0.4425, -0.5766, 0.8516), (-0.2526, 0.7628, 1.152), (-0.5782, 0.2863, 1.053), (0.7091, -0.2009, 0.7672), (0.3746, 0.3943, 0.8518), (0.5296, -0.6876, 1.278), (0.5499, -0.4766, 1.183), (-0.4455, 0.2047, 1.355), (0.3974, -0.06372, 1.258), (0.581, -0.3196, 1.391), (0.09498, -0.5344, 1.461), (0.3585, -0.4487, 1.612), (-0.2919, -0.009511, 1.899), (-0.2002, 0.3404, 1.772), (0.06672, 0.1582, 2.091)], [], [(0, 13, 12), (1, 13, 15), (0, 12, 17), (0, 17, 19), (0, 19, 16), (1, 15, 22), (2, 14, 24), (3, 18, 26), (4, 20, 28), (5, 21, 30), (1, 22, 25), (2, 24, 27), (3, 26, 29), (4, 28, 31), (5, 30, 23), (6, 32, 37), (7, 33, 39), (8, 34, 40), (9, 35, 41), (10, 36, 38), (38, 41, 11), (38, 36, 41), (36, 9, 41), (41, 40, 11), (41, 35, 40), (35, 8, 40), (40, 39, 11), (40, 34, 39), (34, 7, 39), (39, 37, 11), (39, 33, 37), (33, 6, 37), (37, 38, 11), (37, 32, 38), (32, 10, 38), (23, 36, 10), (23, 30, 36), (30, 9, 36), (31, 35, 9), (31, 28, 35), (28, 8, 35), (29, 34, 8), (29, 26, 34), (26, 7, 34), (27, 33, 7), (27, 24, 33), (24, 6, 33), (25, 32, 6), (25, 22, 32), (22, 10, 32), (30, 31, 9), (30, 21, 31), (21, 4, 31), (28, 29, 8), (28, 20, 29), (20, 3, 29), (26, 27, 7), (26, 18, 27), (18, 2, 27), (24, 25, 6), (24, 14, 25), (14, 1, 25), (22, 23, 10), (22, 15, 23), (15, 5, 23), (16, 21, 5), (16, 19, 21), (19, 4, 21), (19, 20, 4), (19, 17, 20), (17, 3, 20), (17, 18, 3), (17, 12, 18), (12, 2, 18), (15, 16, 5), (15, 13, 16), (13, 0, 16), (12, 14, 2), (12, 13, 14), (13, 1, 14)])
_uv = me_icosphere.uv_layers.new(name='UVMap')
_uv.uv.foreach_set('vector', [0.8182, 0.0, 0.7727, 0.07873, 0.8636, 0.07873, 0.7273, 0.1575, 0.6818, 0.07873, 0.6364, 0.1575, 0.09091, 0.0, 0.04545, 0.07873, 0.1364, 0.07873, 0.2727, 0.0, 0.2273, 0.07873, 0.3182, 0.07873, 0.4545, 0.0, 0.4091, 0.07873, 0.5, 0.07873, 0.7273, 0.1575, 0.6364, 0.1575, 0.6818, 0.2362, 0.9091, 0.1575, 0.8182, 0.1575, 0.8636, 0.2362, 0.1818, 0.1575, 0.09091, 0.1575, 0.1364, 0.2362, 0.3636, 0.1575, 0.2727, 0.1575, 0.3182, 0.2362, 0.5455, 0.1575, 0.4545, 0.1575, 0.5, 0.2362, 0.7273, 0.1575, 0.6818, 0.2362, 0.7727, 0.2362, 0.9091, 0.1575, 0.8636, 0.2362, 0.9545, 0.2362, 0.1818, 0.1575, 0.1364, 0.2362, 0.2273, 0.2362, 0.3636, 0.1575, 0.3182, 0.2362, 0.4091, 0.2362, 0.5455, 0.1575, 0.5, 0.2362, 0.5909, 0.2362, 0.8182, 0.3149, 0.7273, 0.3149, 0.7727, 0.3937, 1.0, 0.3149, 0.9091, 0.3149, 0.9545, 0.3937, 0.2727, 0.3149, 0.1818, 0.3149, 0.2273, 0.3937, 0.4545, 0.3149, 0.3636, 0.3149, 0.4091, 0.3937, 0.6364, 0.3149, 0.5455, 0.3149, 0.5909, 0.3937, 0.5909, 0.3937, 0.5, 0.3937, 0.5455, 0.4724, 0.5909, 0.3937, 0.5455, 0.3149, 0.5, 0.3937, 0.5455, 0.3149, 0.4545, 0.3149, 0.5, 0.3937, 0.4091, 0.3937, 0.3182, 0.3937, 0.3636, 0.4724, 0.4091, 0.3937, 0.3636, 0.3149, 0.3182, 0.3937, 0.3636, 0.3149, 0.2727, 0.3149, 0.3182, 0.3937, 0.2273, 0.3937, 0.1364, 0.3937, 0.1818, 0.4724, 0.2273, 0.3937, 0.1818, 0.3149, 0.1364, 0.3937, 0.1818, 0.3149, 0.09091, 0.3149, 0.1364, 0.3937, 0.9545, 0.3937, 0.8636, 0.3937, 0.9091, 0.4724, 0.9545, 0.3937, 0.9091, 0.3149, 0.8636, 0.3937, 0.9091, 0.3149, 0.8182, 0.3149, 0.8636, 0.3937, 0.7727, 0.3937, 0.6818, 0.3937, 0.7273, 0.4724, 0.7727, 0.3937, 0.7273, 0.3149, 0.6818, 0.3937, 0.7273, 0.3149, 0.6364, 0.3149, 0.6818, 0.3937, 0.5909, 0.2362, 0.5455, 0.3149, 0.6364, 0.3149, 0.5909, 0.2362, 0.5, 0.2362, 0.5455, 0.3149, 0.5, 0.2362, 0.4545, 0.3149, 0.5455, 0.3149, 0.4091, 0.2362, 0.3636, 0.3149, 0.4545, 0.3149, 0.4091, 0.2362, 0.3182, 0.2362, 0.3636, 0.3149, 0.3182, 0.2362, 0.2727, 0.3149, 0.3636, 0.3149, 0.2273, 0.2362, 0.1818, 0.3149, 0.2727, 0.3149, 0.2273, 0.2362, 0.1364, 0.2362, 0.1818, 0.3149, 0.1364, 0.2362, 0.09091, 0.3149, 0.1818, 0.3149, 0.9545, 0.2362, 0.9091, 0.3149, 1.0, 0.3149, 0.9545, 0.2362, 0.8636, 0.2362, 0.9091, 0.3149, 0.8636, 0.2362, 0.8182, 0.3149, 0.9091, 0.3149, 0.7727, 0.2362, 0.7273, 0.3149, 0.8182, 0.3149, 0.7727, 0.2362, 0.6818, 0.2362, 0.7273, 0.3149, 0.6818, 0.2362, 0.6364, 0.3149, 0.7273, 0.3149, 0.5, 0.2362, 0.4091, 0.2362, 0.4545, 0.3149, 0.5, 0.2362, 0.4545, 0.1575, 0.4091, 0.2362, 0.4545, 0.1575, 0.3636, 0.1575, 0.4091, 0.2362, 0.3182, 0.2362, 0.2273, 0.2362, 0.2727, 0.3149, 0.3182, 0.2362, 0.2727, 0.1575, 0.2273, 0.2362, 0.2727, 0.1575, 0.1818, 0.1575, 0.2273, 0.2362, 0.1364, 0.2362, 0.04545, 0.2362, 0.09091, 0.3149, 0.1364, 0.2362, 0.09091, 0.1575, 0.04545, 0.2362, 0.09091, 0.1575, 0.0, 0.1575, 0.04545, 0.2362, 0.8636, 0.2362, 0.7727, 0.2362, 0.8182, 0.3149, 0.8636, 0.2362, 0.8182, 0.1575, 0.7727, 0.2362, 0.8182, 0.1575, 0.7273, 0.1575, 0.7727, 0.2362, 0.6818, 0.2362, 0.5909, 0.2362, 0.6364, 0.3149, 0.6818, 0.2362, 0.6364, 0.1575, 0.5909, 0.2362, 0.6364, 0.1575, 0.5455, 0.1575, 0.5909, 0.2362, 0.5, 0.07873, 0.4545, 0.1575, 0.5455, 0.1575, 0.5, 0.07873, 0.4091, 0.07873, 0.4545, 0.1575, 0.4091, 0.07873, 0.3636, 0.1575, 0.4545, 0.1575, 0.3182, 0.07873, 0.2727, 0.1575, 0.3636, 0.1575, 0.3182, 0.07873, 0.2273, 0.07873, 0.2727, 0.1575, 0.2273, 0.07873, 0.1818, 0.1575, 0.2727, 0.1575, 0.1364, 0.07873, 0.09091, 0.1575, 0.1818, 0.1575, 0.1364, 0.07873, 0.04545, 0.07873, 0.09091, 0.1575, 0.04545, 0.07873, 0.0, 0.1575, 0.09091, 0.1575, 0.6364, 0.1575, 0.5909, 0.07873, 0.5455, 0.1575, 0.6364, 0.1575, 0.6818, 0.07873, 0.5909, 0.07873, 0.6818, 0.07873, 0.6364, 0.0, 0.5909, 0.07873, 0.8636, 0.07873, 0.8182, 0.1575, 0.9091, 0.1575, 0.8636, 0.07873, 0.7727, 0.07873, 0.8182, 0.1575, 0.7727, 0.07873, 0.7273, 0.1575, 0.8182, 0.1575])
me_icosphere.materials.append(mat_flame)
me_icosphere.use_remesh_fix_poles = True
me_icosphere.use_remesh_preserve_attributes = False
me_icosphere.use_mirror_vertex_groups = False
me_icosphere.update()

# ---- objects
ob_camera = bpy.data.objects.new('Camera', cam_camera)
ob_lantern = bpy.data.objects.new('lantern', me_plane)
ob_fire = bpy.data.objects.new('fire', me_icosphere)
ob_light_001 = bpy.data.objects.new('Light.001', light_light_001)
ob_light_002 = bpy.data.objects.new('Light.002', light_light_002)

# ---- transforms, parenting, visibility, modifiers, constraints
ob_camera.location = (7.359, -6.926, 4.958)
ob_camera.rotation_euler = (1.109, 0.0, 0.8149)
ob_camera.lock_rotations_4d = False
ob_camera.empty_display_type = 'ARROWS'
ob_camera.color = (0.0, 0.0, 0.0, 0.0)
ob_camera.display_type = 'WIRE'
ob_camera.lineart.crease_threshold = 0.0
ob_lantern.location = (0.0, 0.0, 0.0)
ob_lantern.scale = (0.3343, 0.3343, 0.2691)
ob_lantern.lineart.crease_threshold = 0.0
ob_fire.location = (0.0, 0.0, 1.164e-10)
ob_fire.scale = (0.1245, 0.1245, 0.1245)
ob_fire.lineart.crease_threshold = 0.0
ob_light_001.location = (0.0, 0.0, 0.1571)
ob_light_001.rotation_euler = (0.6503, 0.05522, 1.866)
ob_light_001.scale = (0.3824, 0.3572, 0.3374)
ob_light_001.lock_rotations_4d = False
ob_light_001.empty_display_type = 'ARROWS'
ob_light_001.color = (0.0, 0.0, 0.0, 0.0)
ob_light_001.lineart.crease_threshold = 0.0
ob_light_002.location = (0.3607, 2.255, 2.886)
ob_light_002.rotation_euler = (0.6503, 0.05522, 1.866)
ob_light_002.scale = (0.3824, 0.3572, 0.3374)
ob_light_002.lock_rotations_4d = False
ob_light_002.empty_display_type = 'ARROWS'
ob_light_002.color = (0.0, 0.0, 0.0, 0.0)
ob_light_002.lineart.crease_threshold = 0.0

# ---- collection membership
col_collection.objects.link(ob_camera)
col_collection.objects.link(ob_lantern)
col_collection.objects.link(ob_fire)
col_collection.objects.link(ob_light_001)
col_collection.objects.link(ob_light_002)

# ---- scene / render settings (as saved in the file)
scene.camera = ob_camera
scene.frame_start = 1; scene.frame_end = 250; scene.frame_set(1)
scene.render.engine = 'BLENDER_EEVEE_NEXT'
scene.cycles.use_denoising = False
scene.cycles.samples = 128
scene.cycles.sampling_pattern = 'TABULATED_SOBOL'
scene.cycles.use_adaptive_sampling = False
scene.cycles.use_light_tree = False
scene.view_settings.view_transform = 'Filmic'
bpy.context.view_layer.update()
